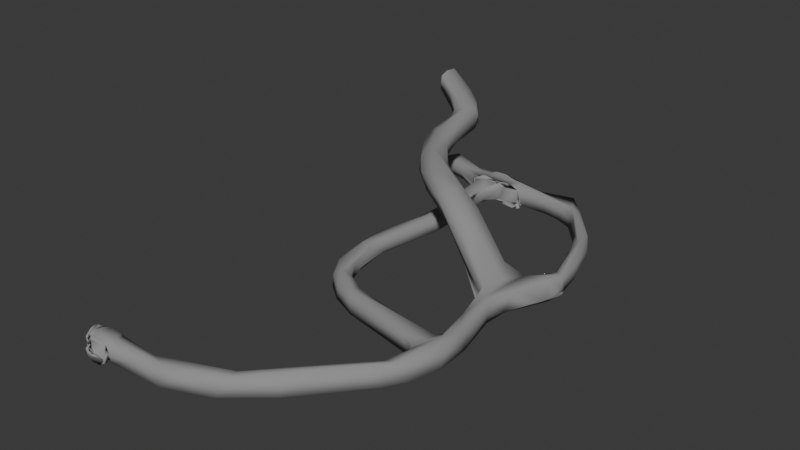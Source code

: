 # Source: cave_1.blend  (saved by Blender 4.0.36; exported with 4.5.12 LTS)
import bpy
from mathutils import Matrix  # noqa: F401  (used for matrix-valued properties, if any)

bpy.ops.wm.read_factory_settings(use_empty=True)
scene = bpy.context.scene
scene.name = 'Scene'

# ---- collections
col_collection = bpy.data.collections.new('Collection'); scene.collection.children.link(col_collection)

# ---- materials (node trees are filled in below, after node groups)
mat_material = bpy.data.materials.new('Material')
mat_material.alpha_threshold = 0.0
mat_material.use_transparent_shadow = False
mat_material.roughness = 0.5
mat_material.line_color = (0.0, 0.0, 0.0, 1.0)

# ---- material node trees
mat_material.use_nodes = True; mat_material.node_tree.nodes.clear()
_N = mat_material.node_tree.nodes; _L = mat_material.node_tree.links
n0 = _N.new('ShaderNodeOutputMaterial'); n0.name = 'Material Output'; n0.location = (300, 300)
n1 = _N.new('ShaderNodeBsdfPrincipled'); n1.name = 'Principled BSDF'; n1.location = (10, 300)
n1.inputs[0].default_value = (0.287, 0.287, 0.287, 1.0)
n1.inputs[2].default_value = 1.0
n1.inputs[3].default_value = 1.45
_L.new(n1.outputs[0], n0.inputs[0])
n0.is_active_output = True

# ---- world
world_world = bpy.data.worlds.new('World'); scene.world = world_world
world_world.use_nodes = True; world_world.node_tree.nodes.clear()
_N = world_world.node_tree.nodes; _L = world_world.node_tree.links
n0 = _N.new('ShaderNodeOutputWorld'); n0.name = 'World Output'; n0.location = (300, 300)
n1 = _N.new('ShaderNodeBackground'); n1.name = 'Background'; n1.location = (10, 300)
n1.inputs[0].default_value = (0.05088, 0.05088, 0.05088, 1.0)
_L.new(n1.outputs[0], n0.inputs[0])
n0.is_active_output = True
world_world.color = (0.05088, 0.05088, 0.05088)
world_world.use_sun_shadow = False
world_world.sun_shadow_jitter_overblur = 0.0

# ---- meshes
me_cube = bpy.data.meshes.new('Cube')
me_cube.from_pydata([(1.0, 1.0, 1.0), (1.0, 1.0, -1.0), (1.0, 1.0, 1.0), (1.0, -1.0, -1.0), (-1.0, 1.0, 1.0), (-1.0, 1.0, -1.0), (-1.0, -1.0, 1.0), (-1.0, -1.0, -1.0), (1.0, 1.0, 1.0), (1.0, 1.0, -1.0), (1.0, -1.0, -1.0), (-1.0, 1.0, 1.0), (-1.0, -1.0, 1.0), (-1.0, -1.0, -1.0), (1.0, 1.0, -1.0), (1.0, -1.0, 1.0), (1.0, -1.0, -1.0), (-1.0, 1.0, 1.0), (-1.0, -1.0, 1.0), (-1.0, -1.0, -1.0), (-1.0, 1.0, -1.0), (-1.0, -1.0, -1.0), (-1.0, -1.0, 1.0), (-1.0, 1.0, 1.0), (-1.0, -1.0, -1.0), (-1.0, -1.0, 1.0), (1.0, -1.0, 1.0), (1.0, -1.0, -1.0), (-1.0, 1.0, -1.0), (-1.0, -1.0, -1.0), (-1.0, -1.0, 1.0), (-1.0, 1.0, 1.0), (-1.0, -1.0, -1.0), (-1.0, -1.0, 1.0), (1.0, -1.0, 1.0), (1.0, -1.0, -1.0), (-1.0, 1.0, -1.0), (-1.0, -1.0, -1.0), (-1.0, -1.0, 1.0), (-1.0, 1.0, 1.0), (1.0, 1.0, 1.0), (1.0, 1.0, -1.0), (1.0, -1.0, 1.0), (1.0, -1.0, -1.0), (-1.0, -1.0, -1.0), (-1.0, -1.0, 1.0), (1.0, -1.0, 1.0), (1.0, -1.0, -1.0), (1.0, 1.0, 1.0), (1.0, 1.0, -1.0), (1.0, -1.0, 1.0), (1.0, -1.0, -1.0), (5.336, 0.9045, 1.0), (5.336, 0.9045, -1.0), (6.189, -0.9045, 1.0), (6.189, -0.9045, -1.0), (9.408, 2.739, 1.0), (9.408, 2.739, -1.0), (10.89, 1.401, 1.0), (10.89, 1.401, -1.0), (13.49, 7.272, 1.0), (13.49, 7.272, -1.0), (14.98, 5.934, 1.0), (14.98, 5.934, -1.0), (16.87, 10.71, 1.0), (16.87, 10.71, -1.0), (18.86, 10.57, 1.0), (18.86, 10.57, -1.0), (17.27, 15.09, 1.0), (17.27, 15.09, -1.0), (19.17, 15.7, 1.0), (19.17, 15.7, -1.0), (15.56, 21.23, 1.0), (15.56, 21.23, -1.0), (17.38, 20.4, 1.0), (17.38, 20.4, -1.0), (18.39, 26.84, 1.0), (18.39, 26.84, -1.0), (20.31, 27.4, 1.0), (20.31, 27.4, -1.0), (16.62, 33.28, 1.0), (16.62, 33.28, -1.0), (18.0, 34.73, 1.0), (18.0, 34.73, -1.0), (13.04, 37.12, 1.0), (13.04, 37.12, -1.0), (12.98, 38.78, 0.9583), (12.96, 39.12, -1.0), (4.041, 36.84, 1.0), (4.041, 36.84, -1.0), (4.753, 38.71, 1.0), (4.753, 38.71, -1.0), (-1.155, 38.82, 1.0), (-1.155, 38.82, -1.0), (-0.4428, 40.69, 1.0), (-0.4428, 40.69, -1.0), (15.56, 21.23, 1.0), (15.56, 21.23, -1.0), (17.38, 20.4, 1.0), (17.38, 20.4, -1.0), (18.39, 26.84, 1.0), (18.39, 26.84, -1.0), (20.31, 27.4, 1.0), (20.31, 27.4, -1.0), (15.56, 21.23, 1.0), (15.56, 21.23, -1.0), (17.38, 20.4, -1.0), (18.39, 26.84, 1.0), (18.39, 26.84, -1.0), (20.31, 27.4, -1.0), (16.87, 10.71, 1.0), (16.87, 10.71, -1.0), (17.27, 15.09, 1.0), (17.27, 15.09, -1.0), (16.87, 10.71, -0.02504), (17.27, 15.09, 0.0), (17.07, 12.9, -1.0), (17.07, 12.9, 1.0), (17.07, 12.9, -0.9903), (9.011, 15.62, 0.0), (9.011, 15.62, -1.0), (7.54, 13.99, -1.0), (9.011, 15.62, 1.0), (7.54, 13.99, 1.0), (7.54, 13.99, -0.9653), (6.151, 17.87, 0.0), (6.151, 17.87, -1.0), (3.982, 17.52, -1.0), (6.151, 17.87, 1.0), (3.982, 17.52, 1.0), (3.982, 17.52, -0.8185), (5.252, 22.78, 0.0), (5.252, 22.78, -1.0), (3.154, 23.43, -1.0), (5.252, 22.78, 1.0), (3.154, 23.43, 1.0), (3.154, 23.43, -0.8185), (6.95, 28.57, -0.02271), (6.95, 28.57, -1.0), (4.767, 28.33, -1.0), (6.95, 28.57, 1.0), (4.767, 28.33, 1.0), (4.767, 28.33, -0.8368), (6.358, 33.73, -0.02271), (6.358, 33.73, -1.005), (4.191, 34.09, -1.0), (6.358, 33.73, 1.0), (4.191, 34.09, 1.0), (4.191, 34.09, -0.8368), (13.04, 37.12, -0.8502), (13.0, 38.12, -1.0), (4.041, 36.84, 0.0), (4.397, 37.78, -1.0), (8.541, 36.98, 1.0), (8.541, 36.98, -1.0), (8.858, 38.91, -1.0), (8.7, 37.95, -1.0), (8.541, 36.98, -0.8502), (4.041, 36.84, 0.0), (4.041, 36.84, -1.0), (4.041, 36.84, 1.0), (8.541, 36.98, 1.0), (8.541, 36.98, -1.0), (8.541, 36.98, 0.0), (4.041, 36.84, -0.5), (4.041, 36.84, 0.5), (6.291, 36.91, 1.0), (6.291, 36.91, -1.0), (6.291, 36.91, 0.0), (6.291, 36.91, -0.5), (6.291, 36.91, 0.5), (4.041, 36.84, -0.5), (4.041, 36.84, -1.0), (4.041, 36.84, 0.5), (4.041, 36.84, 0.0), (6.291, 36.91, 0.0), (4.041, 36.84, 1.0), (6.291, 36.91, 1.0), (6.291, 36.91, -1.0), (6.291, 36.91, -0.5), (6.291, 36.91, 0.5), (6.291, 36.91, 0.5), (6.291, 36.91, 1.0), (4.041, 36.84, 1.0), (4.033, 36.84, -0.2603), (6.291, 36.91, -0.5), (6.291, 36.91, 0.0), (4.041, 36.84, 0.0), (4.041, 36.84, -0.5), (6.291, 36.91, -1.005), (6.291, 36.91, 0.0), (4.041, 36.84, -0.5), (4.041, 36.84, -1.0), (6.291, 36.91, 0.0), (4.041, 36.84, -0.25), (4.041, 36.84, 0.0), (4.041, 36.84, 0.25), (-1.155, 38.82, 0.0), (6.358, 33.73, 1.0), (4.191, 34.09, 1.0), (4.041, 36.84, 1.0), (6.291, 36.91, 1.0), (4.041, 36.84, -1.0), (4.041, 36.84, -0.02479), (4.041, 36.84, 1.0), (4.041, 36.84, -0.25), (4.041, 36.84, -0.25), (4.041, 36.84, -1.0), (12.96, 39.12, 0.0), (4.753, 38.71, 0.025), (8.858, 38.91, -1.0), (4.753, 38.71, 1.0), (4.753, 38.71, -1.0), (12.96, 39.12, 0.0), (7.105, 38.83, 1.0), (12.96, 39.12, -0.5), (12.96, 39.12, 0.5), (12.96, 39.12, -0.875), (4.753, 38.71, -0.75), (4.753, 38.71, 0.75), (4.397, 37.78, 1.0), (10.79, 37.05, 1.0), (6.291, 36.91, 1.0), (18.0, 34.73, 0.0), (12.96, 39.12, -0.5), (15.48, 36.92, -1.0), (15.48, 36.92, 1.0), (12.96, 39.12, 0.5), (18.85, 23.9, -1.0), (18.85, 23.9, 1.0), (16.98, 24.03, 1.0), (18.85, 23.9, -1.0), (18.85, 23.9, 1.0), (16.98, 24.03, 1.0), (16.98, 24.03, -1.0), (18.85, 23.9, -1.0), (10.14, 24.19, 5.779), (10.14, 24.19, 3.779), (11.56, 26.99, 3.779), (11.56, 26.99, 5.779), (4.015, 27.53, 5.779), (4.015, 27.53, 3.779), (6.662, 29.22, 3.779), (6.662, 29.22, 5.779), (-0.5759, 35.53, 5.779), (-0.5759, 35.53, 3.779), (2.508, 34.94, 3.779), (2.508, 34.94, 5.779), (0.5758, 38.93, 5.779), (0.5758, 38.93, 3.779), (3.118, 40.77, 3.779), (3.118, 40.77, 5.779), (-3.982, 41.63, 7.548), (-3.982, 41.63, 5.548), (-3.856, 44.76, 5.548), (-3.856, 44.76, 7.548), (18.39, 26.84, -0.8879), (16.62, 33.28, -0.8879), (18.39, 26.84, 0.0), (18.39, 26.84, -0.7779), (16.98, 24.03, -0.7779), (11.56, 26.99, 3.786), (6.662, 29.22, 3.786), (2.508, 34.94, 4.779), (3.118, 40.77, 3.923), (-3.856, 44.76, 5.693), (17.27, 15.09, -0.7129), (15.56, 21.23, -0.7129), (15.56, 21.23, 0.0), (15.56, 21.23, -0.6296), (10.14, 24.19, 3.931), (4.015, 27.53, 3.796), (-0.5759, 35.53, 3.91), (0.5758, 38.93, 3.867), (-3.982, 41.63, 5.741), (-1.0, -1.0, 0.0), (-1.0, -1.0, 0.0), (-1.0, -1.0, 0.0), (1.0, -1.0, 0.0), (-1.0, -1.0, 0.0), (-1.0, -1.0, 0.0), (1.0, -1.0, 0.0), (-1.0, -1.0, 0.0), (-1.0, -1.0, 0.0), (1.0, -1.0, 0.0), (-1.0, -1.0, 0.0), (1.0, -1.0, 0.0), (-1.0, -1.0, -0.9795), (1.0, -1.0, -0.9795), (1.0, -1.0, -0.9589), (6.189, -0.9045, -0.9589), (10.89, 1.401, -0.949), (14.98, 5.934, -0.949), (18.86, 10.57, -1.033), (19.17, 15.7, -1.033), (17.38, 20.4, -0.9022), (20.31, 27.4, -0.109), (18.85, 23.9, -1.011), (1.0, 1.0, -1.071), (-1.0, 1.0, -1.071), (1.0, 1.0, 0.0), (1.0, 1.0, 0.0), (-1.0, 1.0, 0.0), (-1.0, 1.0, 0.0), (-1.0, 1.0, 0.0), (1.0, 1.0, 0.0), (1.0, 1.0, -0.02202), (5.336, 0.9045, -0.9237), (9.408, 2.739, -0.9017), (13.49, 7.272, -0.7731), (16.87, 10.71, -0.7731), (4.041, 36.84, 0.25), (4.184, 34.09, -0.9522), (-0.4428, 40.69, 0.0), (-1.155, 38.82, -0.5), (-0.4428, 40.69, -0.5), (-0.4428, 40.69, -0.75), (-1.155, 38.82, -0.75)], [(184, 188), (192, 207), (204, 183), (191, 184)], [(7, 13, 10, 3), (0, 8, 11, 4), (6, 22, 23, 4), (5, 7, 3, 1), (275, 276, 13, 7), (299, 298, 0, 4), (13, 19, 16, 10), (8, 2, 17, 11), (300, 301, 2, 8), (298, 300, 8, 0), (3, 10, 9, 1), (4, 11, 12, 6), (2, 15, 18, 17), (5, 20, 21, 7), (283, 287, 44, 32), (276, 277, 19, 13), (10, 16, 14, 9), (11, 17, 18, 12), (280, 283, 32, 24), (26, 34, 33, 25), (19, 24, 27, 16), (15, 26, 25, 18), (299, 302, 20, 5), (277, 280, 24, 19), (275, 279, 22, 6), (278, 281, 26, 15), (30, 38, 39, 31), (34, 46, 45, 33), (302, 303, 28, 20), (20, 28, 29, 21), (24, 32, 35, 27), (281, 284, 34, 26), (22, 30, 31, 23), (279, 282, 30, 22), (282, 285, 38, 30), (303, 304, 36, 28), (28, 36, 37, 29), (40, 48, 50, 42), (288, 287, 45, 46), (16, 43, 41, 14), (2, 40, 42, 15), (32, 44, 47, 35), (278, 286, 43, 16), (284, 288, 46, 34), (301, 305, 40, 2), (48, 52, 54, 50), (305, 306, 48, 40), (43, 51, 49, 41), (286, 289, 51, 43), (307, 308, 56, 52), (306, 307, 52, 48), (51, 55, 53, 49), (289, 290, 55, 51), (56, 60, 62, 58), (55, 59, 57, 53), (290, 291, 59, 55), (52, 56, 58, 54), (60, 64, 66, 62), (308, 309, 60, 56), (59, 63, 61, 57), (291, 292, 63, 59), (67, 71, 69, 65), (309, 310, 64, 60), (63, 67, 65, 61), (292, 293, 67, 63), (68, 72, 74, 70), (293, 294, 71, 67), (64, 68, 70, 66), (65, 111, 114, 110, 64, 310), (229, 232, 102, 78), (266, 267, 72, 68), (71, 75, 73, 69), (294, 295, 75, 71), (76, 80, 82, 78), (256, 258, 101, 77), (297, 296, 79, 228), (78, 102, 100, 76), (83, 225, 87, 150, 85, 81), (256, 257, 80, 76), (79, 83, 81, 77), (78, 82, 223, 83, 79, 296), (82, 226, 86, 227, 208, 224, 87, 225, 83, 223), (80, 84, 86, 226, 82), (81, 85, 149, 84, 80, 257), (88, 92, 94, 90, 220), (154, 162, 163, 157), (156, 152, 89, 154), (89, 93, 317, 314, 197, 92, 88, 151), (91, 95, 93, 89, 152), (90, 94, 313, 315, 316, 95, 91, 209), (230, 233, 107, 100), (231, 235, 106, 99), (230, 100, 102, 232), (72, 96, 98, 74), (77, 101, 103, 79), (267, 268, 96, 72), (228, 231, 99, 75), (75, 99, 97, 73), (260, 259, 107, 233), (235, 109, 108, 234), (99, 106, 105, 97), (268, 269, 104, 96), (101, 108, 109, 103), (258, 259, 108, 101), (115, 119, 120, 113), (69, 113, 116, 111, 65), (68, 112, 115, 113, 69, 266), (64, 110, 117, 112, 68), (116, 121, 124, 118), (111, 116, 118, 114), (114, 118, 117, 110), (121, 127, 130, 124), (119, 125, 126, 120), (118, 124, 123, 117), (113, 120, 121, 116), (117, 123, 122, 112), (112, 122, 119, 115), (128, 134, 131, 125), (130, 136, 135, 129), (123, 129, 128, 122), (120, 126, 127, 121), (124, 130, 129, 123), (122, 128, 125, 119), (135, 141, 140, 134), (133, 139, 142, 136), (125, 131, 132, 126), (127, 133, 136, 130), (129, 135, 134, 128), (126, 132, 133, 127), (140, 146, 143, 137), (142, 148, 147, 141), (132, 138, 139, 133), (136, 142, 141, 135), (134, 140, 137, 131), (131, 137, 138, 132), (137, 143, 144, 138), (139, 145, 148, 142), (141, 147, 146, 140), (138, 144, 145, 139), (155, 210, 91, 152, 156), (87, 210, 155, 156, 150), (150, 156, 154, 85), (153, 161, 166, 160, 88, 222), (85, 154, 157, 149), (149, 157, 153, 221, 84), (196, 311, 174, 158), (167, 178, 179, 169), (88, 160, 165, 196, 158, 151), (89, 159, 167, 162, 154), (157, 161, 153), (151, 158, 194, 164, 159, 89), (166, 177, 176, 160), (189, 163, 162), (163, 189, 161), (164, 171, 172, 159), (189, 201, 161), (157, 163, 162), (185, 193, 190, 186), (205, 203, 195, 188), (168, 175, 180, 170), (159, 172, 178, 167), (169, 179, 175, 168), (194, 206, 171, 164), (170, 180, 177, 166), (160, 176, 173, 165), (193, 182, 181, 190), (177, 180, 181, 182), (176, 177, 182, 183), (173, 176, 183, 184), (175, 179, 185, 186), (206, 174, 187, 205), (179, 178, 189, 190), (172, 171, 191, 192), (178, 172, 192, 189), (180, 175, 193, 190), (311, 173, 184, 203), (189, 185, 186, 190), (147, 199, 198, 146), (182, 201, 200, 183), (201, 198, 199, 200), (89, 202, 184, 151), (192, 145, 144, 189), (201, 189, 144, 198), (184, 200, 199, 312), (106, 235, 234, 105), (269, 270, 236, 104), (79, 103, 231, 228), (96, 230, 232, 98), (103, 109, 235, 231), (96, 104, 233, 230), (295, 297, 228, 75), (74, 98, 232, 229), (261, 262, 242, 238), (260, 261, 238, 234), (234, 238, 237, 105), (104, 236, 239, 233), (240, 244, 247, 243), (238, 242, 241, 237), (236, 240, 243, 239), (270, 271, 240, 236), (244, 248, 251, 247), (271, 272, 244, 240), (262, 263, 246, 242), (242, 246, 245, 241), (264, 265, 254, 250), (272, 273, 248, 244), (263, 264, 250, 246), (246, 250, 249, 245), (250, 254, 253, 249), (248, 252, 255, 251), (273, 274, 252, 248), (247, 251, 264, 263), (251, 255, 265, 264), (243, 247, 263, 262), (233, 239, 261, 260), (239, 243, 262, 261), (100, 107, 259, 258), (234, 108, 259, 260), (77, 81, 257, 256), (76, 100, 258, 256), (249, 253, 274, 273), (245, 249, 273, 272), (241, 245, 272, 271), (237, 241, 271, 270), (105, 237, 270, 269), (97, 105, 269, 268), (73, 97, 268, 267), (69, 73, 267, 266), (74, 229, 297, 295), (229, 78, 296, 297), (70, 74, 295, 294), (66, 70, 294, 293), (62, 66, 293, 292), (58, 62, 292, 291), (54, 58, 291, 290), (50, 54, 290, 289), (42, 50, 289, 286), (35, 47, 288, 284), (15, 42, 286, 278), (47, 44, 287, 288), (29, 37, 285, 282), (21, 29, 282, 279), (27, 35, 284, 281), (16, 27, 281, 278), (7, 21, 279, 275), (18, 25, 280, 277), (25, 33, 283, 280), (12, 18, 277, 276), (33, 45, 287, 283), (6, 12, 276, 275), (61, 65, 310, 309), (57, 61, 309, 308), (49, 53, 307, 306), (53, 57, 308, 307), (41, 49, 306, 305), (14, 41, 305, 301), (31, 39, 304, 303), (23, 31, 303, 302), (4, 23, 302, 299), (1, 9, 300, 298), (9, 14, 301, 300), (5, 1, 298, 299), (192, 184, 312, 145), (84, 221, 153, 222, 88, 220, 90, 214, 86), (86, 214, 211, 219, 209, 218, 212, 210, 217, 215, 213, 216), (174, 311, 203, 195), (171, 206, 205, 188), (158, 174, 206, 194), (187, 184, 203, 205), (165, 173, 311, 196), (157, 163, 161)])
me_cube.polygons.foreach_set('use_smooth', [True] * 271)
_uv = me_cube.uv_layers.new(name='UVMap')
_uv.uv.foreach_set('vector', [0.125, 0.75, 0.125, 0.75, 0.375, 0.75, 0.375, 0.75, 0.625, 0.5, 0.625, 0.5, 0.625, 0.25, 0.625, 0.25, 0.625, 0.0, 0.625, 0.0, 0.625, 0.25, 0.625, 0.25, 0.125, 0.5, 0.125, 0.75, 0.375, 0.75, 0.375, 0.5, 0.5, 0.0, 0.5, 0.0, 0.375, 0.0, 0.375, 0.0, 0.5, 0.25, 0.5, 0.5, 0.625, 0.5, 0.625, 0.25, 0.125, 0.75, 0.125, 0.75, 0.375, 0.75, 0.375, 0.75, 0.625, 0.5, 0.625, 0.5, 0.625, 0.25, 0.625, 0.25, 0.5, 0.5, 0.5, 0.5, 0.625, 0.5, 0.625, 0.5, 0.5, 0.5, 0.5, 0.5, 0.625, 0.5, 0.625, 0.5, 0.375, 0.75, 0.375, 0.75, 0.375, 0.5, 0.375, 0.5, 0.625, 0.25, 0.625, 0.25, 0.625, 0.0, 0.625, 0.0, 0.625, 0.5, 0.625, 0.75, 0.875, 0.75, 0.875, 0.5, 0.125, 0.5, 0.125, 0.5, 0.125, 0.75, 0.125, 0.75, 0.5, 1.0, 0.5, 1.0, 0.375, 1.0, 0.375, 1.0, 0.5, 0.0, 0.5, 0.0, 0.375, 0.0, 0.375, 0.0, 0.375, 0.75, 0.375, 0.75, 0.375, 0.5, 0.375, 0.5, 0.625, 0.25, 0.625, 0.25, 0.625, 0.0, 0.625, 0.0, 0.5, 0.0, 0.5, 0.0, 0.375, 0.0, 0.375, 0.0, 0.625, 0.75, 0.625, 0.75, 0.875, 0.75, 0.875, 0.75, 0.125, 0.75, 0.125, 0.75, 0.375, 0.75, 0.375, 0.75, 0.625, 0.75, 0.625, 0.75, 0.875, 0.75, 0.875, 0.75, 0.5, 0.25, 0.5, 0.25, 0.375, 0.25, 0.375, 0.25, 0.5, 0.0, 0.5, 0.0, 0.375, 0.0, 0.375, 0.0, 0.5, 0.0, 0.5, 0.0, 0.625, 0.0, 0.625, 0.0, 0.5, 0.75, 0.5, 0.75, 0.625, 0.75, 0.625, 0.75, 0.625, 0.0, 0.625, 0.0, 0.625, 0.25, 0.625, 0.25, 0.625, 0.75, 0.625, 0.75, 0.875, 0.75, 0.875, 0.75, 0.5, 0.25, 0.5, 0.25, 0.375, 0.25, 0.375, 0.25, 0.125, 0.5, 0.125, 0.5, 0.125, 0.75, 0.125, 0.75, 0.125, 0.75, 0.125, 0.75, 0.375, 0.75, 0.375, 0.75, 0.5, 0.75, 0.5, 0.75, 0.625, 0.75, 0.625, 0.75, 0.625, 0.0, 0.625, 0.0, 0.625, 0.25, 0.625, 0.25, 0.5, 0.0, 0.5, 0.0, 0.625, 0.0, 0.625, 0.0, 0.5, 0.0, 0.5, 0.0, 0.625, 0.0, 0.625, 0.0, 0.5, 0.25, 0.5, 0.25, 0.375, 0.25, 0.375, 0.25, 0.125, 0.5, 0.125, 0.5, 0.125, 0.75, 0.125, 0.75, 0.625, 0.5, 0.625, 0.5, 0.625, 0.75, 0.625, 0.75, 0.5, 0.75, 0.5, 1.0, 0.625, 1.0, 0.625, 0.75, 0.375, 0.75, 0.375, 0.75, 0.375, 0.5, 0.375, 0.5, 0.625, 0.5, 0.625, 0.5, 0.625, 0.75, 0.625, 0.75, 0.125, 0.75, 0.125, 0.75, 0.375, 0.75, 0.375, 0.75, 0.5, 0.75, 0.5, 0.75, 0.375, 0.75, 0.375, 0.75, 0.5, 0.75, 0.5, 0.75, 0.625, 0.75, 0.625, 0.75, 0.5, 0.5, 0.5, 0.5, 0.625, 0.5, 0.625, 0.5, 0.625, 0.5, 0.625, 0.5, 0.625, 0.75, 0.625, 0.75, 0.5, 0.5, 0.5, 0.5, 0.625, 0.5, 0.625, 0.5, 0.375, 0.75, 0.375, 0.75, 0.375, 0.5, 0.375, 0.5, 0.5, 0.75, 0.5, 0.75, 0.375, 0.75, 0.375, 0.75, 0.5, 0.5, 0.5, 0.5, 0.625, 0.5, 0.625, 0.5, 0.5, 0.5, 0.5, 0.5, 0.625, 0.5, 0.625, 0.5, 0.375, 0.75, 0.375, 0.75, 0.375, 0.5, 0.375, 0.5, 0.5, 0.75, 0.5, 0.75, 0.375, 0.75, 0.375, 0.75, 0.625, 0.5, 0.625, 0.5, 0.625, 0.75, 0.625, 0.75, 0.375, 0.75, 0.375, 0.75, 0.375, 0.5, 0.375, 0.5, 0.5, 0.75, 0.5, 0.75, 0.375, 0.75, 0.375, 0.75, 0.625, 0.5, 0.625, 0.5, 0.625, 0.75, 0.625, 0.75, 0.625, 0.5, 0.625, 0.5, 0.625, 0.75, 0.625, 0.75, 0.5, 0.5, 0.5, 0.5, 0.625, 0.5, 0.625, 0.5, 0.375, 0.75, 0.375, 0.75, 0.375, 0.5, 0.375, 0.5, 0.5, 0.75, 0.5, 0.75, 0.375, 0.75, 0.375, 0.75, 0.375, 0.75, 0.375, 0.75, 0.375, 0.5, 0.375, 0.5, 0.5, 0.5, 0.5, 0.5, 0.625, 0.5, 0.625, 0.5, 0.375, 0.75, 0.375, 0.75, 0.375, 0.5, 0.375, 0.5, 0.5, 0.75, 0.5, 0.75, 0.375, 0.75, 0.375, 0.75, 0.625, 0.5, 0.625, 0.5, 0.625, 0.75, 0.625, 0.75, 0.5, 0.75, 0.5, 0.75, 0.375, 0.75, 0.375, 0.75, 0.625, 0.5, 0.625, 0.5, 0.625, 0.75, 0.625, 0.75, 0.375, 0.5, 0.375, 0.5, 0.375, 0.5, 0.375, 0.5, 0.375, 0.5, 0.375, 0.5, 0.625, 0.75, 0.625, 0.75, 0.625, 0.75, 0.625, 0.75, 0.5, 0.5, 0.5, 0.5, 0.625, 0.5, 0.625, 0.5, 0.375, 0.75, 0.375, 0.75, 0.375, 0.5, 0.375, 0.5, 0.5, 0.75, 0.5, 0.75, 0.375, 0.75, 0.375, 0.75, 0.625, 0.5, 0.625, 0.5, 0.625, 0.75, 0.625, 0.75, 0.5, 0.5, 0.5, 0.5, 0.375, 0.5, 0.375, 0.5, 0.5, 0.75, 0.5, 0.75, 0.375, 0.75, 0.375, 0.75, 0.625, 0.75, 0.625, 0.75, 0.625, 0.5, 0.625, 0.5, 0.375, 0.75, 0.375, 0.75, 0.375, 0.75, 0.375, 0.625, 0.375, 0.5, 0.375, 0.5, 0.5, 0.5, 0.5, 0.5, 0.625, 0.5, 0.625, 0.5, 0.375, 0.75, 0.375, 0.75, 0.375, 0.5, 0.375, 0.5, 0.625, 0.75, 0.625, 0.75, 0.5, 0.75, 0.375, 0.75, 0.375, 0.75, 0.5, 0.75, 0.625, 0.75, 0.625, 0.75, 0.625, 0.75, 0.5625, 0.75, 0.5, 0.75, 0.4375, 0.75, 0.375, 0.75, 0.375, 0.75, 0.375, 0.75, 0.5, 0.75, 0.625, 0.5, 0.625, 0.5, 0.625, 0.75, 0.625, 0.75, 0.625, 0.75, 0.375, 0.5, 0.375, 0.5, 0.5, 0.5, 0.625, 0.5, 0.625, 0.5, 0.5, 0.5, 0.625, 0.5, 0.625, 0.5, 0.625, 0.75, 0.625, 0.75, 0.625, 0.625, 0.375, 0.5, 0.375, 0.5, 0.5, 0.5, 0.5, 0.5, 0.375, 0.625, 0.375, 0.625, 0.375, 0.5, 0.375, 0.5, 0.375, 0.5, 0.375, 0.5, 0.4062, 0.5, 0.4375, 0.5, 0.5, 0.5, 0.625, 0.5, 0.625, 0.5, 0.5, 0.5, 0.375, 0.75, 0.375, 0.75, 0.375, 0.5, 0.375, 0.5, 0.375, 0.625, 0.625, 0.75, 0.625, 0.75, 0.5, 0.75, 0.4375, 0.75, 0.4062, 0.75, 0.375, 0.75, 0.375, 0.75, 0.5, 0.75, 0.625, 0.5, 0.625, 0.5, 0.625, 0.5, 0.625, 0.5, 0.375, 0.75, 0.375, 0.75, 0.375, 0.75, 0.375, 0.75, 0.625, 0.5, 0.625, 0.5, 0.625, 0.75, 0.625, 0.75, 0.625, 0.5, 0.625, 0.5, 0.625, 0.75, 0.625, 0.75, 0.375, 0.5, 0.375, 0.5, 0.375, 0.75, 0.375, 0.75, 0.5, 0.5, 0.5, 0.5, 0.625, 0.5, 0.625, 0.5, 0.375, 0.75, 0.375, 0.75, 0.375, 0.75, 0.375, 0.75, 0.375, 0.75, 0.375, 0.75, 0.375, 0.5, 0.375, 0.5, 0.5, 0.5, 0.5, 0.5, 0.625, 0.5, 0.625, 0.5, 0.375, 0.75, 0.375, 0.75, 0.375, 0.5, 0.375, 0.5, 0.375, 0.75, 0.375, 0.75, 0.375, 0.5, 0.375, 0.5, 0.5, 0.5, 0.5, 0.5, 0.625, 0.5, 0.625, 0.5, 0.375, 0.5, 0.375, 0.5, 0.375, 0.75, 0.375, 0.75, 0.5, 0.5, 0.5, 0.5, 0.375, 0.5, 0.375, 0.5, 0.5, 0.5, 0.5, 0.5, 0.375, 0.5, 0.375, 0.5, 0.375, 0.5, 0.375, 0.5, 0.375, 0.5, 0.375, 0.5, 0.375, 0.5, 0.625, 0.5, 0.625, 0.5, 0.625, 0.5, 0.625, 0.5, 0.625, 0.5, 0.625, 0.5, 0.625, 0.5, 0.625, 0.5, 0.625, 0.5, 0.625, 0.5, 0.625, 0.5, 0.375, 0.5, 0.375, 0.5, 0.5, 0.5, 0.5, 0.5, 0.375, 0.5, 0.375, 0.5, 0.5, 0.5, 0.5, 0.5, 0.5, 0.5, 0.5, 0.5, 0.625, 0.5, 0.625, 0.5, 0.375, 0.5, 0.375, 0.5, 0.5, 0.5, 0.5, 0.5, 0.5, 0.5, 0.5, 0.5, 0.375, 0.5, 0.375, 0.5, 0.5, 0.5, 0.5, 0.5, 0.625, 0.5, 0.625, 0.5, 0.375, 0.5, 0.375, 0.5, 0.375, 0.5, 0.375, 0.5, 0.625, 0.5, 0.625, 0.5, 0.625, 0.5, 0.625, 0.5, 0.625, 0.5, 0.625, 0.5, 0.5, 0.5, 0.5, 0.5, 0.625, 0.5, 0.625, 0.5, 0.5, 0.5, 0.5, 0.5, 0.5, 0.5, 0.5, 0.5, 0.625, 0.5, 0.625, 0.5, 0.625, 0.5, 0.625, 0.5, 0.625, 0.5, 0.625, 0.5, 0.375, 0.5, 0.375, 0.5, 0.375, 0.5, 0.375, 0.5, 0.5, 0.5, 0.5, 0.5, 0.625, 0.5, 0.625, 0.5, 0.625, 0.5, 0.625, 0.5, 0.5, 0.5, 0.5, 0.5, 0.625, 0.5, 0.625, 0.5, 0.625, 0.5, 0.625, 0.5, 0.375, 0.5, 0.375, 0.5, 0.5, 0.5, 0.5, 0.5, 0.5, 0.5, 0.5, 0.5, 0.375, 0.5, 0.375, 0.5, 0.375, 0.5, 0.375, 0.5, 0.5, 0.5, 0.5, 0.5, 0.625, 0.5, 0.625, 0.5, 0.625, 0.5, 0.625, 0.5, 0.375, 0.5, 0.375, 0.5, 0.375, 0.5, 0.375, 0.5, 0.625, 0.5, 0.625, 0.5, 0.5, 0.5, 0.5, 0.5, 0.5, 0.5, 0.5, 0.5, 0.625, 0.5, 0.625, 0.5, 0.375, 0.5, 0.375, 0.5, 0.375, 0.5, 0.375, 0.5, 0.5, 0.5, 0.5, 0.5, 0.625, 0.5, 0.625, 0.5, 0.625, 0.5, 0.625, 0.5, 0.5, 0.5, 0.5, 0.5, 0.5, 0.5, 0.5, 0.5, 0.375, 0.5, 0.375, 0.5, 0.5, 0.5, 0.5, 0.5, 0.375, 0.5, 0.375, 0.5, 0.375, 0.5, 0.375, 0.5, 0.5, 0.5, 0.5, 0.5, 0.625, 0.5, 0.625, 0.5, 0.625, 0.5, 0.625, 0.5, 0.375, 0.5, 0.375, 0.5, 0.375, 0.5, 0.375, 0.5, 0.375, 0.75, 0.375, 0.75, 0.375, 0.75, 0.375, 0.625, 0.375, 0.625, 0.375, 0.75, 0.375, 0.75, 0.375, 0.75, 0.375, 0.625, 0.375, 0.625, 0.375, 0.625, 0.375, 0.625, 0.375, 0.5, 0.375, 0.5, 0.625, 0.5, 0.625, 0.5, 0.625, 0.5, 0.625, 0.5, 0.625, 0.5, 0.625, 0.5, 0.375, 0.5, 0.375, 0.5, 0.5, 0.5, 0.5, 0.5, 0.5, 0.5, 0.5, 0.5, 0.625, 0.5, 0.625, 0.5, 0.625, 0.5, 0.5312, 0.5, 0.5312, 0.5, 0.5, 0.5, 0.5, 0.5, 0.375, 0.5, 0.375, 0.5, 0.4375, 0.5, 0.4375, 0.5, 0.625, 0.5, 0.625, 0.5, 0.5625, 0.5, 0.5312, 0.5, 0.5, 0.5, 0.5, 0.5, 0.375, 0.5, 0.375, 0.5, 0.375, 0.5, 0.375, 0.5, 0.375, 0.5, 0.5, 0.5, 0.625, 0.5, 0.625, 0.5, 0.375, 0.5, 0.375, 0.5, 0.375, 0.5, 0.375, 0.5, 0.375, 0.5, 0.375, 0.5, 0.625, 0.5, 0.625, 0.5, 0.625, 0.5, 0.625, 0.5, 0.375, 0.5, 0.5, 0.5, 0.375, 0.5, 0.5625, 0.5, 0.375, 0.5, 0.625, 0.5, 0.4375, 0.5, 0.4375, 0.5, 0.375, 0.5, 0.375, 0.5, 0.375, 0.5, 0.625, 0.5, 0.625, 0.5, 0.5, 0.5, 0.5, 0.5, 0.375, 0.5, 0.4375, 0.5, 0.5, 0.5, 0.5625, 0.5, 0.5, 0.5, 0.4688, 0.5, 0.5312, 0.5, 0.5, 0.5, 0.4375, 0.5, 0.5, 0.5, 0.5, 0.5, 0.5625, 0.5, 0.5625, 0.5, 0.375, 0.5, 0.375, 0.5, 0.375, 0.5, 0.375, 0.5, 0.4375, 0.5, 0.4375, 0.5, 0.5, 0.5, 0.5, 0.5, 0.4688, 0.5, 0.4688, 0.5, 0.4375, 0.5, 0.4375, 0.5, 0.5625, 0.5, 0.5625, 0.5, 0.625, 0.5, 0.625, 0.5, 0.625, 0.5, 0.625, 0.5, 0.5625, 0.5, 0.5625, 0.5, 0.5, 0.5, 0.625, 0.5, 0.5625, 0.5, 0.5625, 0.5, 0.625, 0.5, 0.5625, 0.5, 0.5625, 0.5, 0.625, 0.5, 0.625, 0.5, 0.625, 0.5, 0.625, 0.5, 0.625, 0.5, 0.5625, 0.5, 0.625, 0.5, 0.625, 0.5, 0.5625, 0.5, 0.5, 0.5, 0.4375, 0.5, 0.4375, 0.5, 0.5, 0.5, 0.4688, 0.5, 0.5, 0.5, 0.5, 0.5, 0.4688, 0.5, 0.4375, 0.5, 0.375, 0.5, 0.375, 0.5, 0.4375, 0.5, 0.375, 0.5, 0.4375, 0.5, 0.4375, 0.5, 0.375, 0.5, 0.375, 0.5, 0.375, 0.5, 0.375, 0.5, 0.375, 0.5, 0.5625, 0.5, 0.5, 0.5, 0.5, 0.5, 0.5625, 0.5, 0.5312, 0.5, 0.5625, 0.5, 0.5625, 0.5, 0.5312, 0.5, 0.375, 0.5, 0.4375, 0.5, 0.5, 0.5, 0.4375, 0.5, 0.625, 0.5, 0.625, 0.5, 0.625, 0.5, 0.625, 0.5, 0.625, 0.5, 0.625, 0.5, 0.625, 0.5, 0.625, 0.5, 0.625, 0.5, 0.625, 0.5, 0.625, 0.5, 0.625, 0.5, 0.375, 0.5, 0.375, 0.5, 0.5, 0.5, 0.5, 0.5, 0.375, 0.5, 0.375, 0.5, 0.375, 0.5, 0.375, 0.5, 0.625, 0.5, 0.375, 0.5, 0.375, 0.5, 0.625, 0.5, 0.5, 0.5, 0.625, 0.5, 0.625, 0.5, 0.5, 0.5, 0.375, 0.75, 0.375, 0.75, 0.375, 0.5, 0.375, 0.5, 0.5, 0.5, 0.5, 0.5, 0.625, 0.5, 0.625, 0.5, 0.375, 0.75, 0.375, 0.75, 0.375, 0.75, 0.375, 0.75, 0.625, 0.5, 0.625, 0.5, 0.625, 0.75, 0.625, 0.75, 0.375, 0.75, 0.375, 0.75, 0.375, 0.75, 0.375, 0.75, 0.625, 0.5, 0.625, 0.5, 0.625, 0.5, 0.625, 0.5, 0.5, 0.75, 0.5, 0.75, 0.375, 0.75, 0.375, 0.75, 0.625, 0.75, 0.625, 0.75, 0.625, 0.75, 0.625, 0.75, 0.5, 0.5, 0.5, 0.5, 0.375, 0.5, 0.375, 0.5, 0.5, 0.5, 0.5, 0.5, 0.375, 0.5, 0.375, 0.5, 0.375, 0.5, 0.375, 0.5, 0.375, 0.5, 0.375, 0.5, 0.625, 0.5, 0.625, 0.5, 0.625, 0.5, 0.625, 0.5, 0.625, 0.5, 0.625, 0.5, 0.625, 0.5, 0.625, 0.5, 0.375, 0.5, 0.375, 0.5, 0.375, 0.5, 0.375, 0.5, 0.625, 0.5, 0.625, 0.5, 0.625, 0.5, 0.625, 0.5, 0.5, 0.5, 0.5, 0.5, 0.625, 0.5, 0.625, 0.5, 0.625, 0.5, 0.625, 0.5, 0.625, 0.5, 0.625, 0.5, 0.5, 0.5, 0.5, 0.5, 0.625, 0.5, 0.625, 0.5, 0.5, 0.5, 0.5, 0.5, 0.375, 0.5, 0.375, 0.5, 0.375, 0.5, 0.375, 0.5, 0.375, 0.5, 0.375, 0.5, 0.5, 0.5, 0.5, 0.5, 0.375, 0.5, 0.375, 0.5, 0.5, 0.5, 0.5, 0.5, 0.625, 0.5, 0.625, 0.5, 0.5, 0.5, 0.5, 0.5, 0.375, 0.5, 0.375, 0.5, 0.375, 0.5, 0.375, 0.5, 0.375, 0.5, 0.375, 0.5, 0.375, 0.5, 0.375, 0.5, 0.375, 0.5, 0.375, 0.5, 0.625, 0.5, 0.625, 0.5, 0.625, 0.5, 0.625, 0.5, 0.5, 0.5, 0.5, 0.5, 0.625, 0.5, 0.625, 0.5, 0.625, 0.5, 0.625, 0.5, 0.5, 0.5, 0.5, 0.5, 0.625, 0.5, 0.625, 0.5, 0.5, 0.5, 0.5, 0.5, 0.625, 0.5, 0.625, 0.5, 0.5, 0.5, 0.5, 0.5, 0.625, 0.5, 0.625, 0.5, 0.5, 0.5, 0.5, 0.5, 0.625, 0.5, 0.625, 0.5, 0.5, 0.5, 0.5, 0.5, 0.625, 0.5, 0.625, 0.5, 0.5, 0.5, 0.5, 0.5, 0.375, 0.5, 0.375, 0.5, 0.5, 0.5, 0.5, 0.5, 0.375, 0.5, 0.375, 0.5, 0.5, 0.5, 0.5, 0.5, 0.625, 0.5, 0.625, 0.5, 0.5, 0.5, 0.5, 0.5, 0.375, 0.5, 0.375, 0.5, 0.5, 0.5, 0.5, 0.5, 0.375, 0.5, 0.375, 0.5, 0.5, 0.5, 0.5, 0.5, 0.375, 0.5, 0.375, 0.5, 0.5, 0.5, 0.5, 0.5, 0.375, 0.5, 0.375, 0.5, 0.5, 0.5, 0.5, 0.5, 0.375, 0.5, 0.375, 0.5, 0.5, 0.5, 0.5, 0.5, 0.375, 0.5, 0.375, 0.5, 0.5, 0.5, 0.5, 0.5, 0.375, 0.5, 0.375, 0.5, 0.5, 0.5, 0.5, 0.5, 0.375, 0.5, 0.375, 0.5, 0.5, 0.5, 0.5, 0.5, 0.625, 0.75, 0.625, 0.75, 0.5, 0.75, 0.5, 0.75, 0.625, 0.75, 0.625, 0.75, 0.5, 0.75, 0.5, 0.75, 0.625, 0.75, 0.625, 0.75, 0.5, 0.75, 0.5, 0.75, 0.625, 0.75, 0.625, 0.75, 0.5, 0.75, 0.5, 0.75, 0.625, 0.75, 0.625, 0.75, 0.5, 0.75, 0.5, 0.75, 0.625, 0.75, 0.625, 0.75, 0.5, 0.75, 0.5, 0.75, 0.625, 0.75, 0.625, 0.75, 0.5, 0.75, 0.5, 0.75, 0.625, 0.75, 0.625, 0.75, 0.5, 0.75, 0.5, 0.75, 0.625, 0.75, 0.625, 0.75, 0.5, 0.75, 0.5, 0.75, 0.375, 0.75, 0.375, 0.75, 0.5, 0.75, 0.5, 0.75, 0.625, 0.75, 0.625, 0.75, 0.5, 0.75, 0.5, 0.75, 0.375, 0.75, 0.375, 1.0, 0.5, 1.0, 0.5, 0.75, 0.375, 0.0, 0.375, 0.0, 0.5, 0.0, 0.5, 0.0, 0.375, 0.0, 0.375, 0.0, 0.5, 0.0, 0.5, 0.0, 0.375, 0.75, 0.375, 0.75, 0.5, 0.75, 0.5, 0.75, 0.375, 0.75, 0.375, 0.75, 0.5, 0.75, 0.5, 0.75, 0.375, 0.0, 0.375, 0.0, 0.5, 0.0, 0.5, 0.0, 0.625, 0.0, 0.625, 0.0, 0.5, 0.0, 0.5, 0.0, 0.625, 0.0, 0.625, 0.0, 0.5, 0.0, 0.5, 0.0, 0.625, 0.0, 0.625, 0.0, 0.5, 0.0, 0.5, 0.0, 0.625, 1.0, 0.625, 1.0, 0.5, 1.0, 0.5, 1.0, 0.625, 0.0, 0.625, 0.0, 0.5, 0.0, 0.5, 0.0, 0.375, 0.5, 0.375, 0.5, 0.5, 0.5, 0.5, 0.5, 0.375, 0.5, 0.375, 0.5, 0.5, 0.5, 0.5, 0.5, 0.375, 0.5, 0.375, 0.5, 0.5, 0.5, 0.5, 0.5, 0.375, 0.5, 0.375, 0.5, 0.5, 0.5, 0.5, 0.5, 0.375, 0.5, 0.375, 0.5, 0.5, 0.5, 0.5, 0.5, 0.375, 0.5, 0.375, 0.5, 0.5, 0.5, 0.5, 0.5, 0.625, 0.25, 0.625, 0.25, 0.5, 0.25, 0.5, 0.25, 0.625, 0.25, 0.625, 0.25, 0.5, 0.25, 0.5, 0.25, 0.625, 0.25, 0.625, 0.25, 0.5, 0.25, 0.5, 0.25, 0.375, 0.5, 0.375, 0.5, 0.5, 0.5, 0.5, 0.5, 0.375, 0.5, 0.375, 0.5, 0.5, 0.5, 0.5, 0.5, 0.375, 0.25, 0.375, 0.5, 0.5, 0.5, 0.5, 0.25, 0.375, 0.5, 0.5, 0.5, 0.5, 0.5, 0.375, 0.5, 0.625, 0.5, 0.625, 0.5, 0.625, 0.5, 0.625, 0.5, 0.625, 0.5, 0.625, 0.625, 0.625, 0.75, 0.625, 0.75, 0.625, 0.625, 0.5, 1.0, 0.0545, 0.727, 0.02447, 0.6545, 0.006156, 0.5782, 0.09549, 0.2061, 0.1464, 0.1464, 0.2061, 0.09549, 0.9938, 0.5782, 0.9455, 0.727, 0.9045, 0.7939, 0.727, 0.9455, 0.6545, 0.9755, 0.5, 0.5, 0.5312, 0.5, 0.5312, 0.5, 0.5, 0.5, 0.4375, 0.5, 0.4688, 0.5, 0.4688, 0.5, 0.4375, 0.5, 0.5, 0.5, 0.5, 0.5, 0.4688, 0.5, 0.4688, 0.5, 0.5, 0.5, 0.5625, 0.5, 0.5312, 0.5, 0.4688, 0.5, 0.5625, 0.5, 0.5625, 0.5, 0.5312, 0.5, 0.5312, 0.5, 0.5, 0.5, 0.5625, 0.5, 0.625, 0.5])
me_cube.materials.append(mat_material)
me_cube.use_mirror_vertex_groups = False
me_cube.update()

# ---- objects
ob_cube = bpy.data.objects.new('Cube', me_cube)

# ---- transforms, parenting, visibility, modifiers, constraints
ob_cube.location = (0.0, 0.0, 0.0)
ob_cube.lock_rotations_4d = False
ob_cube.empty_display_type = 'ARROWS'
ob_cube.lineart.crease_threshold = 0.0
_m = ob_cube.modifiers.new('Subdivision', 'SUBSURF')
_m.levels = 3
_m = ob_cube.modifiers.new('Displace', 'DISPLACE')
_m.strength = 0.45
_m = ob_cube.modifiers.new('Decimate', 'DECIMATE')
_m.ratio = 0.1
_m.use_collapse_triangulate = True

# ---- collection membership
col_collection.objects.link(ob_cube)

# ---- scene / render settings (as saved in the file)
scene.frame_start = 1; scene.frame_end = 250; scene.frame_set(1)
scene.render.engine = 'BLENDER_EEVEE_NEXT'
scene.cycles.sampling_pattern = 'TABULATED_SOBOL'
bpy.context.view_layer.update()

# ---- added for rendering (the .blend has no active camera and no usable light): camera, sun
cam_auto = bpy.data.cameras.new('AutoCamera')
cam_auto.lens = 50.0
cam_auto.sensor_width = 36.0
cam_auto.clip_end = 1000.0
ob_auto_camera = bpy.data.objects.new('AutoCamera', cam_auto)
scene.collection.objects.link(ob_auto_camera)
ob_auto_camera.location = (56.3897, -36.4593, 41.9313)
ob_auto_camera.rotation_euler = (1.09748, -7.21219e-08, 0.694738)
scene.camera = ob_auto_camera
light_auto_sun = bpy.data.lights.new('AutoSun', 'SUN')
light_auto_sun.energy = 3.0
light_auto_sun.angle = 0.0523599
ob_auto_sun = bpy.data.objects.new('AutoSun', light_auto_sun)
scene.collection.objects.link(ob_auto_sun)
ob_auto_sun.rotation_euler = (0.872665, 0.174533, 0.523599)
bpy.context.view_layer.update()
